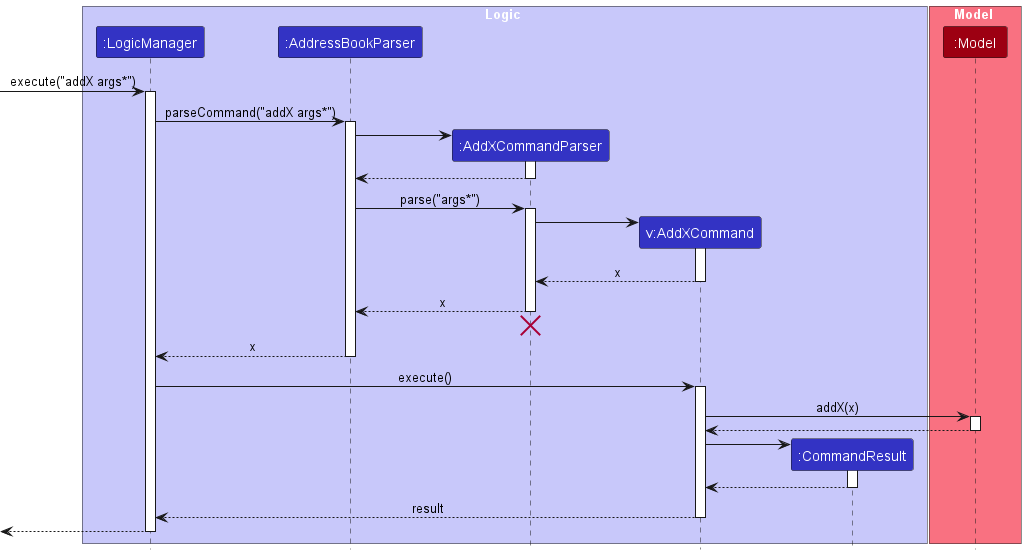

The diagram above was rendered by PlantUML. Its source (embedded in the PNG):
@startuml
!include style.puml

box Logic LOGIC_COLOR_T1
participant ":LogicManager" as LogicManager LOGIC_COLOR
participant ":AddressBookParser" as AddressBookParser LOGIC_COLOR
participant ":AddXCommandParser" as AddXCommandParser LOGIC_COLOR
participant "v:AddXCommand" as AddXCommand LOGIC_COLOR
participant ":CommandResult" as CommandResult LOGIC_COLOR
end box

box Model MODEL_COLOR_T1
participant ":Model" as Model MODEL_COLOR
end box

[-> LogicManager : execute("addX args*")
activate LogicManager

LogicManager -> AddressBookParser : parseCommand("addX args*")
activate AddressBookParser

create AddXCommandParser
AddressBookParser -> AddXCommandParser
activate AddXCommandParser

AddXCommandParser --> AddressBookParser
deactivate AddXCommandParser

AddressBookParser -> AddXCommandParser : parse("args*")
activate AddXCommandParser

create AddXCommand
AddXCommandParser -> AddXCommand
activate AddXCommand

AddXCommand --> AddXCommandParser : x
deactivate AddXCommand

AddXCommandParser --> AddressBookParser : x
deactivate AddXCommandParser
'Hidden arrow to position the destroy marker below the end of the activation bar.
AddXCommandParser -[hidden]-> AddressBookParser
destroy AddXCommandParser

AddressBookParser --> LogicManager : x
deactivate AddressBookParser

LogicManager -> AddXCommand : execute()
activate AddXCommand

AddXCommand -> Model : addX(x)
activate Model

Model --> AddXCommand
deactivate Model

create CommandResult
AddXCommand -> CommandResult
activate CommandResult

CommandResult --> AddXCommand
deactivate CommandResult

AddXCommand --> LogicManager : result
deactivate AddXCommand

[<--LogicManager
deactivate LogicManager
@enduml